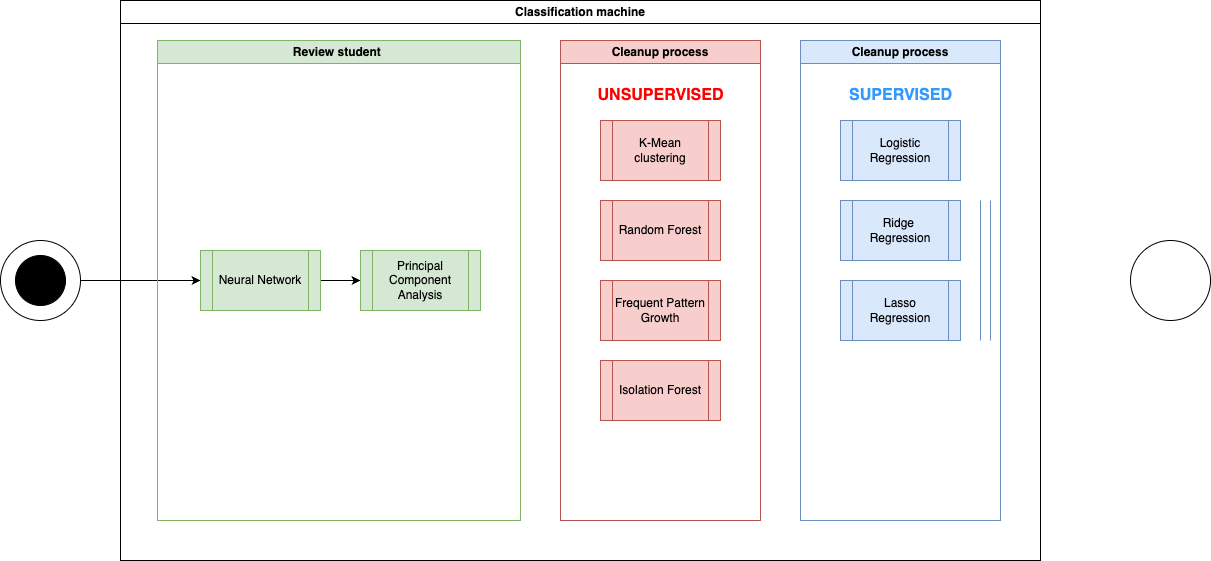

The diagram above was exported from draw.io. Its source (the exported page's mxGraphModel, read from the mxfile embedded in the PNG):
<mxGraphModel dx="1026" dy="772" grid="1" gridSize="10" guides="1" tooltips="1" connect="1" arrows="1" fold="1" page="1" pageScale="1" pageWidth="827" pageHeight="1169" math="0" shadow="0">
  <root>
    <mxCell id="0" />
    <mxCell id="1" parent="0" />
    <mxCell id="_XuVYcCpOBwbSlkZPNM5-8" style="edgeStyle=orthogonalEdgeStyle;rounded=0;orthogonalLoop=1;jettySize=auto;html=1;exitX=1;exitY=0.5;exitDx=0;exitDy=0;entryX=0;entryY=0.5;entryDx=0;entryDy=0;" parent="1" source="_XuVYcCpOBwbSlkZPNM5-1" target="_XuVYcCpOBwbSlkZPNM5-5" edge="1">
      <mxGeometry relative="1" as="geometry" />
    </mxCell>
    <mxCell id="_XuVYcCpOBwbSlkZPNM5-1" value="" style="ellipse;whiteSpace=wrap;html=1;aspect=fixed;" parent="1" vertex="1">
      <mxGeometry x="40" y="280" width="80" height="80" as="geometry" />
    </mxCell>
    <mxCell id="_XuVYcCpOBwbSlkZPNM5-2" value="" style="ellipse;whiteSpace=wrap;html=1;aspect=fixed;fillColor=#000000;" parent="1" vertex="1">
      <mxGeometry x="55" y="295" width="50" height="50" as="geometry" />
    </mxCell>
    <mxCell id="_XuVYcCpOBwbSlkZPNM5-3" value="Classification machine" style="swimlane;whiteSpace=wrap;html=1;" parent="1" vertex="1">
      <mxGeometry x="160" y="40" width="920" height="560" as="geometry" />
    </mxCell>
    <mxCell id="_XuVYcCpOBwbSlkZPNM5-4" value="Review student&amp;nbsp;" style="swimlane;whiteSpace=wrap;html=1;fillColor=#d5e8d4;strokeColor=#82b366;" parent="_XuVYcCpOBwbSlkZPNM5-3" vertex="1">
      <mxGeometry x="37" y="40" width="363" height="480" as="geometry" />
    </mxCell>
    <mxCell id="_XuVYcCpOBwbSlkZPNM5-9" value="" style="edgeStyle=orthogonalEdgeStyle;rounded=0;orthogonalLoop=1;jettySize=auto;html=1;" parent="_XuVYcCpOBwbSlkZPNM5-4" source="_XuVYcCpOBwbSlkZPNM5-5" target="_XuVYcCpOBwbSlkZPNM5-7" edge="1">
      <mxGeometry relative="1" as="geometry" />
    </mxCell>
    <mxCell id="_XuVYcCpOBwbSlkZPNM5-5" value="Neural Network" style="shape=process;whiteSpace=wrap;html=1;backgroundOutline=1;fillColor=#d5e8d4;strokeColor=#82b366;" parent="_XuVYcCpOBwbSlkZPNM5-4" vertex="1">
      <mxGeometry x="43" y="210" width="120" height="60" as="geometry" />
    </mxCell>
    <mxCell id="_XuVYcCpOBwbSlkZPNM5-7" value="Principal &lt;br&gt;Component Analysis" style="shape=process;whiteSpace=wrap;html=1;backgroundOutline=1;fillColor=#d5e8d4;strokeColor=#82b366;" parent="_XuVYcCpOBwbSlkZPNM5-4" vertex="1">
      <mxGeometry x="203" y="210" width="120" height="60" as="geometry" />
    </mxCell>
    <mxCell id="_XuVYcCpOBwbSlkZPNM5-11" value="Cleanup process" style="swimlane;whiteSpace=wrap;html=1;fillColor=#f8cecc;strokeColor=#b85450;" parent="_XuVYcCpOBwbSlkZPNM5-3" vertex="1">
      <mxGeometry x="440" y="40" width="200" height="480" as="geometry" />
    </mxCell>
    <mxCell id="_XuVYcCpOBwbSlkZPNM5-15" value="K-Mean clustering" style="shape=process;whiteSpace=wrap;html=1;backgroundOutline=1;fillColor=#f8cecc;strokeColor=#b85450;" parent="_XuVYcCpOBwbSlkZPNM5-11" vertex="1">
      <mxGeometry x="40" y="80" width="120" height="60" as="geometry" />
    </mxCell>
    <mxCell id="_XuVYcCpOBwbSlkZPNM5-16" value="Random Forest" style="shape=process;whiteSpace=wrap;html=1;backgroundOutline=1;fillColor=#f8cecc;strokeColor=#b85450;" parent="_XuVYcCpOBwbSlkZPNM5-11" vertex="1">
      <mxGeometry x="40" y="160" width="120" height="60" as="geometry" />
    </mxCell>
    <mxCell id="_XuVYcCpOBwbSlkZPNM5-17" value="Frequent Pattern Growth" style="shape=process;whiteSpace=wrap;html=1;backgroundOutline=1;fillColor=#f8cecc;strokeColor=#b85450;" parent="_XuVYcCpOBwbSlkZPNM5-11" vertex="1">
      <mxGeometry x="40" y="240" width="120" height="60" as="geometry" />
    </mxCell>
    <mxCell id="_XuVYcCpOBwbSlkZPNM5-18" value="Isolation Forest" style="shape=process;whiteSpace=wrap;html=1;backgroundOutline=1;fillColor=#f8cecc;strokeColor=#b85450;" parent="_XuVYcCpOBwbSlkZPNM5-11" vertex="1">
      <mxGeometry x="40" y="320" width="120" height="60" as="geometry" />
    </mxCell>
    <mxCell id="_XuVYcCpOBwbSlkZPNM5-19" value="&lt;b&gt;&lt;font style=&quot;font-size: 16px;&quot; color=&quot;#ff0000&quot;&gt;UNSUPERVISED&lt;/font&gt;&lt;/b&gt;" style="text;html=1;align=center;verticalAlign=middle;resizable=0;points=[];autosize=1;strokeColor=none;fillColor=none;" parent="_XuVYcCpOBwbSlkZPNM5-11" vertex="1">
      <mxGeometry x="25" y="40" width="150" height="30" as="geometry" />
    </mxCell>
    <mxCell id="_XuVYcCpOBwbSlkZPNM5-20" value="Cleanup process" style="swimlane;whiteSpace=wrap;html=1;fillColor=#dae8fc;strokeColor=#6c8ebf;" parent="_XuVYcCpOBwbSlkZPNM5-3" vertex="1">
      <mxGeometry x="680" y="40" width="200" height="480" as="geometry" />
    </mxCell>
    <mxCell id="_XuVYcCpOBwbSlkZPNM5-21" value="Logistic&lt;br&gt;Regression" style="shape=process;whiteSpace=wrap;html=1;backgroundOutline=1;fillColor=#dae8fc;strokeColor=#6c8ebf;" parent="_XuVYcCpOBwbSlkZPNM5-20" vertex="1">
      <mxGeometry x="40" y="80" width="120" height="60" as="geometry" />
    </mxCell>
    <mxCell id="_XuVYcCpOBwbSlkZPNM5-22" value="Ridge&amp;nbsp;&lt;br&gt;Regression" style="shape=process;whiteSpace=wrap;html=1;backgroundOutline=1;fillColor=#dae8fc;strokeColor=#6c8ebf;" parent="_XuVYcCpOBwbSlkZPNM5-20" vertex="1">
      <mxGeometry x="40" y="160" width="120" height="60" as="geometry" />
    </mxCell>
    <mxCell id="_XuVYcCpOBwbSlkZPNM5-23" value="Lasso Regression" style="shape=process;whiteSpace=wrap;html=1;backgroundOutline=1;fillColor=#dae8fc;strokeColor=#6c8ebf;" parent="_XuVYcCpOBwbSlkZPNM5-20" vertex="1">
      <mxGeometry x="40" y="240" width="120" height="60" as="geometry" />
    </mxCell>
    <mxCell id="_XuVYcCpOBwbSlkZPNM5-25" value="&lt;b&gt;&lt;font color=&quot;#3399ff&quot; style=&quot;font-size: 16px;&quot;&gt;SUPERVISED&lt;/font&gt;&lt;/b&gt;" style="text;html=1;align=center;verticalAlign=middle;resizable=0;points=[];autosize=1;strokeColor=none;fillColor=none;" parent="_XuVYcCpOBwbSlkZPNM5-20" vertex="1">
      <mxGeometry x="35" y="40" width="130" height="30" as="geometry" />
    </mxCell>
    <mxCell id="_XuVYcCpOBwbSlkZPNM5-26" value="" style="endArrow=none;html=1;rounded=0;fillColor=#dae8fc;strokeColor=#6c8ebf;" parent="_XuVYcCpOBwbSlkZPNM5-20" edge="1">
      <mxGeometry width="50" height="50" relative="1" as="geometry">
        <mxPoint x="180" y="300" as="sourcePoint" />
        <mxPoint x="180" y="160" as="targetPoint" />
      </mxGeometry>
    </mxCell>
    <mxCell id="_XuVYcCpOBwbSlkZPNM5-27" value="" style="endArrow=none;html=1;rounded=0;fillColor=#dae8fc;strokeColor=#6c8ebf;" parent="_XuVYcCpOBwbSlkZPNM5-20" edge="1">
      <mxGeometry width="50" height="50" relative="1" as="geometry">
        <mxPoint x="190" y="300" as="sourcePoint" />
        <mxPoint x="190" y="160" as="targetPoint" />
      </mxGeometry>
    </mxCell>
    <mxCell id="_XuVYcCpOBwbSlkZPNM5-29" value="" style="ellipse;whiteSpace=wrap;html=1;aspect=fixed;" parent="1" vertex="1">
      <mxGeometry x="1170" y="280" width="80" height="80" as="geometry" />
    </mxCell>
  </root>
</mxGraphModel>